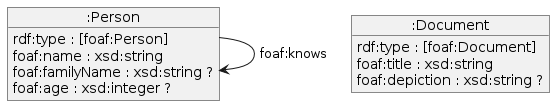

The diagram above was rendered by PlantUML. Its source (embedded in the PNG):
@startuml
object ":Person" as Person {
rdf:type : [foaf:Person] 
foaf:name : xsd:string 
foaf:familyName : xsd:string ?
foaf:age : xsd:integer ?
}

object ":Document" as Document {
rdf:type : [foaf:Document] 
foaf:title : xsd:string 
foaf:depiction : xsd:string ?
}

Person --> Person : foaf:knows
@enduml